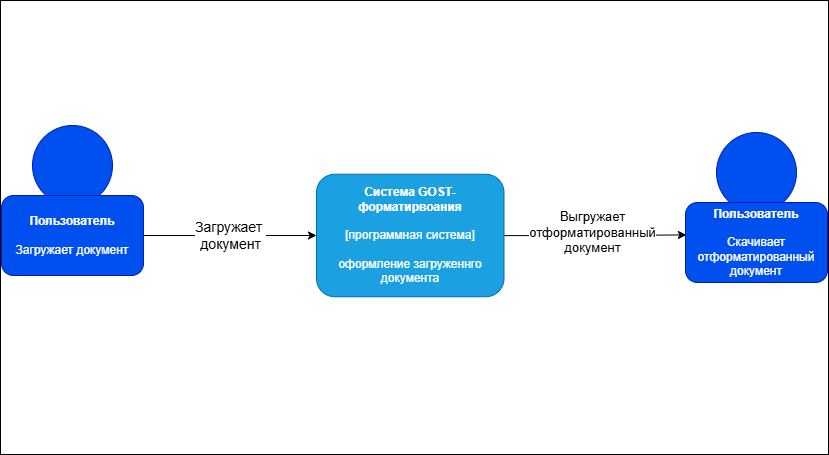

The diagram above was exported from draw.io. Its source (the exported page's mxGraphModel, read from the mxfile embedded in the PNG):
<mxGraphModel dx="1050" dy="590" grid="0" gridSize="10" guides="1" tooltips="1" connect="1" arrows="1" fold="1" page="1" pageScale="1" pageWidth="827" pageHeight="1169" math="0" shadow="0">
  <root>
    <mxCell id="0" />
    <mxCell id="1" parent="0" />
    <mxCell id="z2-_QFWdzjVBS0ZPMPza-40" value="" style="rounded=0;whiteSpace=wrap;html=1;" vertex="1" parent="1">
      <mxGeometry y="72" width="828" height="454" as="geometry" />
    </mxCell>
    <mxCell id="z2-_QFWdzjVBS0ZPMPza-30" value="" style="ellipse;whiteSpace=wrap;html=1;aspect=fixed;fillColor=#0050ef;strokeColor=#001DBC;fontColor=#ffffff;" vertex="1" parent="1">
      <mxGeometry x="32" y="197" width="80" height="80" as="geometry" />
    </mxCell>
    <mxCell id="z2-_QFWdzjVBS0ZPMPza-35" value="&lt;font style=&quot;font-size: 14px;&quot;&gt;Загружает&amp;nbsp;&lt;/font&gt;&lt;div style=&quot;font-size: 14px;&quot;&gt;&lt;font style=&quot;font-size: 14px;&quot;&gt;документ&lt;/font&gt;&lt;/div&gt;" style="edgeStyle=orthogonalEdgeStyle;rounded=0;orthogonalLoop=1;jettySize=auto;html=1;entryX=0;entryY=0.5;entryDx=0;entryDy=0;" edge="1" parent="1" source="z2-_QFWdzjVBS0ZPMPza-31" target="z2-_QFWdzjVBS0ZPMPza-32">
      <mxGeometry relative="1" as="geometry" />
    </mxCell>
    <mxCell id="z2-_QFWdzjVBS0ZPMPza-31" value="&lt;b&gt;Пользователь&lt;/b&gt;&lt;br&gt;&lt;br&gt;&lt;div&gt;Загружает документ&lt;/div&gt;" style="rounded=1;whiteSpace=wrap;html=1;fillColor=#0050ef;strokeColor=#001DBC;fontColor=#ffffff;" vertex="1" parent="1">
      <mxGeometry x="1" y="267" width="142" height="80" as="geometry" />
    </mxCell>
    <mxCell id="z2-_QFWdzjVBS0ZPMPza-38" style="edgeStyle=orthogonalEdgeStyle;rounded=0;orthogonalLoop=1;jettySize=auto;html=1;entryX=0.006;entryY=0.405;entryDx=0;entryDy=0;entryPerimeter=0;" edge="1" parent="1" source="z2-_QFWdzjVBS0ZPMPza-32" target="z2-_QFWdzjVBS0ZPMPza-37">
      <mxGeometry relative="1" as="geometry">
        <mxPoint x="623.6000366210938" y="307" as="targetPoint" />
      </mxGeometry>
    </mxCell>
    <mxCell id="z2-_QFWdzjVBS0ZPMPza-39" value="&lt;font style=&quot;font-size: 13px;&quot;&gt;Выгружает&lt;/font&gt;&lt;div style=&quot;font-size: 13px;&quot;&gt;&lt;font style=&quot;font-size: 13px;&quot;&gt;отформатированный&lt;/font&gt;&lt;/div&gt;&lt;div style=&quot;font-size: 13px;&quot;&gt;&lt;font style=&quot;font-size: 13px;&quot;&gt;документ&lt;/font&gt;&lt;/div&gt;" style="edgeLabel;html=1;align=center;verticalAlign=middle;resizable=0;points=[];" vertex="1" connectable="0" parent="z2-_QFWdzjVBS0ZPMPza-38">
      <mxGeometry x="0.0852" y="4" relative="1" as="geometry">
        <mxPoint x="-10" y="1" as="offset" />
      </mxGeometry>
    </mxCell>
    <mxCell id="z2-_QFWdzjVBS0ZPMPza-32" value="&lt;b&gt;Система GOST-форматирвоания&lt;/b&gt;&lt;div&gt;&lt;b&gt;&lt;br&gt;&lt;/b&gt;&lt;/div&gt;&lt;div&gt;[программная система]&lt;/div&gt;&lt;div&gt;&lt;b&gt;&lt;br&gt;&lt;/b&gt;&lt;/div&gt;&lt;div&gt;оформление загруженнго документа&lt;/div&gt;" style="rounded=1;whiteSpace=wrap;html=1;fillColor=#1ba1e2;fontColor=#ffffff;strokeColor=#006EAF;" vertex="1" parent="1">
      <mxGeometry x="316" y="245.75" width="187.5" height="122.5" as="geometry" />
    </mxCell>
    <mxCell id="z2-_QFWdzjVBS0ZPMPza-36" value="" style="ellipse;whiteSpace=wrap;html=1;aspect=fixed;fillColor=#0050ef;strokeColor=#001DBC;fontColor=#ffffff;" vertex="1" parent="1">
      <mxGeometry x="716" y="204" width="80" height="80" as="geometry" />
    </mxCell>
    <mxCell id="z2-_QFWdzjVBS0ZPMPza-37" value="&lt;b&gt;Пользователь&lt;/b&gt;&lt;br&gt;&lt;br&gt;&lt;div&gt;Скачивает отформатированный документ&lt;/div&gt;" style="rounded=1;whiteSpace=wrap;html=1;fillColor=#0050ef;strokeColor=#001DBC;fontColor=#ffffff;" vertex="1" parent="1">
      <mxGeometry x="685" y="274" width="142" height="80" as="geometry" />
    </mxCell>
  </root>
</mxGraphModel>